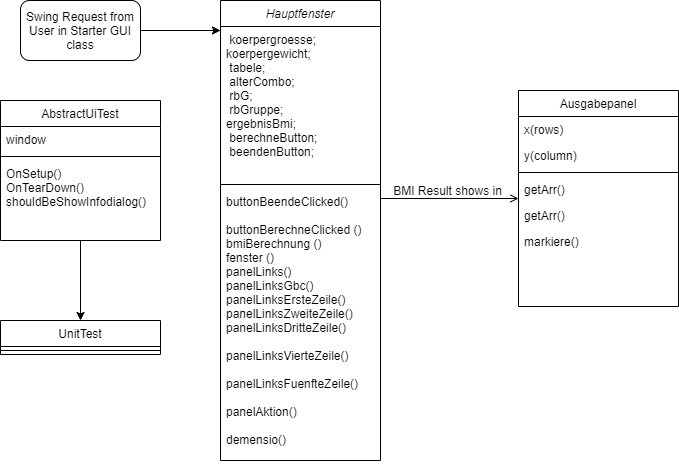

The diagram above was exported from draw.io. Its source (the exported page's mxGraphModel, read from the mxfile embedded in the PNG):
<mxGraphModel dx="1695" dy="433" grid="1" gridSize="10" guides="1" tooltips="1" connect="1" arrows="1" fold="1" page="1" pageScale="1" pageWidth="827" pageHeight="1169" math="0" shadow="0">
  <root>
    <mxCell id="WIyWlLk6GJQsqaUBKTNV-0" />
    <mxCell id="WIyWlLk6GJQsqaUBKTNV-1" parent="WIyWlLk6GJQsqaUBKTNV-0" />
    <mxCell id="zkfFHV4jXpPFQw0GAbJ--0" value="Hauptfenster" style="swimlane;fontStyle=2;align=center;verticalAlign=top;childLayout=stackLayout;horizontal=1;startSize=26;horizontalStack=0;resizeParent=1;resizeLast=0;collapsible=1;marginBottom=0;rounded=0;shadow=0;strokeWidth=1;" parent="WIyWlLk6GJQsqaUBKTNV-1" vertex="1">
      <mxGeometry x="210" y="20" width="160" height="460" as="geometry">
        <mxRectangle x="230" y="140" width="160" height="26" as="alternateBounds" />
      </mxGeometry>
    </mxCell>
    <mxCell id="zkfFHV4jXpPFQw0GAbJ--1" value=" koerpergroesse;&#10;koerpergewicht;&#10; tabele;&#10; alterCombo;&#10; rbG;&#10; rbGruppe;&#10;ergebnisBmi;&#10; berechneButton;&#10; beendenButton;" style="text;align=left;verticalAlign=top;spacingLeft=4;spacingRight=4;overflow=hidden;rotatable=0;points=[[0,0.5],[1,0.5]];portConstraint=eastwest;" parent="zkfFHV4jXpPFQw0GAbJ--0" vertex="1">
      <mxGeometry y="26" width="160" height="154" as="geometry" />
    </mxCell>
    <mxCell id="zkfFHV4jXpPFQw0GAbJ--4" value="" style="line;html=1;strokeWidth=1;align=left;verticalAlign=middle;spacingTop=-1;spacingLeft=3;spacingRight=3;rotatable=0;labelPosition=right;points=[];portConstraint=eastwest;" parent="zkfFHV4jXpPFQw0GAbJ--0" vertex="1">
      <mxGeometry y="180" width="160" height="8" as="geometry" />
    </mxCell>
    <mxCell id="zkfFHV4jXpPFQw0GAbJ--5" value="buttonBeendeClicked()&#10;&#10;buttonBerechneClicked ()&#10;bmiBerechnung ()&#10;fenster ()&#10;panelLinks()&#10;panelLinksGbc()&#10;panelLinksErsteZeile()&#10;panelLinksZweiteZeile()&#10;panelLinksDritteZeile()&#10;&#10;panelLinksVierteZeile()&#10;&#10;panelLinksFuenfteZeile()&#10;&#10;panelAktion()&#10;&#10;demensio()&#10;" style="text;align=left;verticalAlign=top;spacingLeft=4;spacingRight=4;overflow=hidden;rotatable=0;points=[[0,0.5],[1,0.5]];portConstraint=eastwest;" parent="zkfFHV4jXpPFQw0GAbJ--0" vertex="1">
      <mxGeometry y="188" width="160" height="272" as="geometry" />
    </mxCell>
    <mxCell id="mDeJvopxEik6eFZGPQ2y-9" value="" style="edgeStyle=orthogonalEdgeStyle;rounded=0;orthogonalLoop=1;jettySize=auto;html=1;" edge="1" parent="WIyWlLk6GJQsqaUBKTNV-1" source="zkfFHV4jXpPFQw0GAbJ--6" target="mDeJvopxEik6eFZGPQ2y-5">
      <mxGeometry relative="1" as="geometry" />
    </mxCell>
    <mxCell id="zkfFHV4jXpPFQw0GAbJ--6" value="AbstractUiTest" style="swimlane;fontStyle=0;align=center;verticalAlign=top;childLayout=stackLayout;horizontal=1;startSize=26;horizontalStack=0;resizeParent=1;resizeLast=0;collapsible=1;marginBottom=0;rounded=0;shadow=0;strokeWidth=1;" parent="WIyWlLk6GJQsqaUBKTNV-1" vertex="1">
      <mxGeometry x="-10" y="120" width="160" height="140" as="geometry">
        <mxRectangle x="130" y="380" width="160" height="26" as="alternateBounds" />
      </mxGeometry>
    </mxCell>
    <mxCell id="zkfFHV4jXpPFQw0GAbJ--7" value="window" style="text;align=left;verticalAlign=top;spacingLeft=4;spacingRight=4;overflow=hidden;rotatable=0;points=[[0,0.5],[1,0.5]];portConstraint=eastwest;" parent="zkfFHV4jXpPFQw0GAbJ--6" vertex="1">
      <mxGeometry y="26" width="160" height="26" as="geometry" />
    </mxCell>
    <mxCell id="zkfFHV4jXpPFQw0GAbJ--9" value="" style="line;html=1;strokeWidth=1;align=left;verticalAlign=middle;spacingTop=-1;spacingLeft=3;spacingRight=3;rotatable=0;labelPosition=right;points=[];portConstraint=eastwest;" parent="zkfFHV4jXpPFQw0GAbJ--6" vertex="1">
      <mxGeometry y="52" width="160" height="8" as="geometry" />
    </mxCell>
    <mxCell id="zkfFHV4jXpPFQw0GAbJ--11" value="OnSetup() &#10;OnTearDown()&#10;shouldBeShowInfodialog()&#10;" style="text;align=left;verticalAlign=top;spacingLeft=4;spacingRight=4;overflow=hidden;rotatable=0;points=[[0,0.5],[1,0.5]];portConstraint=eastwest;" parent="zkfFHV4jXpPFQw0GAbJ--6" vertex="1">
      <mxGeometry y="60" width="160" height="80" as="geometry" />
    </mxCell>
    <mxCell id="mDeJvopxEik6eFZGPQ2y-5" value="UnitTest" style="swimlane;fontStyle=0;align=center;verticalAlign=top;childLayout=stackLayout;horizontal=1;startSize=26;horizontalStack=0;resizeParent=1;resizeLast=0;collapsible=1;marginBottom=0;rounded=0;shadow=0;strokeWidth=1;" vertex="1" parent="WIyWlLk6GJQsqaUBKTNV-1">
      <mxGeometry x="-10" y="340" width="160" height="34" as="geometry">
        <mxRectangle x="130" y="380" width="160" height="26" as="alternateBounds" />
      </mxGeometry>
    </mxCell>
    <mxCell id="mDeJvopxEik6eFZGPQ2y-7" value="" style="line;html=1;strokeWidth=1;align=left;verticalAlign=middle;spacingTop=-1;spacingLeft=3;spacingRight=3;rotatable=0;labelPosition=right;points=[];portConstraint=eastwest;" vertex="1" parent="mDeJvopxEik6eFZGPQ2y-5">
      <mxGeometry y="26" width="160" height="8" as="geometry" />
    </mxCell>
    <mxCell id="zkfFHV4jXpPFQw0GAbJ--17" value="Ausgabepanel" style="swimlane;fontStyle=0;align=center;verticalAlign=top;childLayout=stackLayout;horizontal=1;startSize=26;horizontalStack=0;resizeParent=1;resizeLast=0;collapsible=1;marginBottom=0;rounded=0;shadow=0;strokeWidth=1;" parent="WIyWlLk6GJQsqaUBKTNV-1" vertex="1">
      <mxGeometry x="508" y="110" width="160" height="216" as="geometry">
        <mxRectangle x="550" y="140" width="160" height="26" as="alternateBounds" />
      </mxGeometry>
    </mxCell>
    <mxCell id="zkfFHV4jXpPFQw0GAbJ--18" value="x(rows)" style="text;align=left;verticalAlign=top;spacingLeft=4;spacingRight=4;overflow=hidden;rotatable=0;points=[[0,0.5],[1,0.5]];portConstraint=eastwest;" parent="zkfFHV4jXpPFQw0GAbJ--17" vertex="1">
      <mxGeometry y="26" width="160" height="26" as="geometry" />
    </mxCell>
    <mxCell id="zkfFHV4jXpPFQw0GAbJ--19" value="y(column)" style="text;align=left;verticalAlign=top;spacingLeft=4;spacingRight=4;overflow=hidden;rotatable=0;points=[[0,0.5],[1,0.5]];portConstraint=eastwest;rounded=0;shadow=0;html=0;" parent="zkfFHV4jXpPFQw0GAbJ--17" vertex="1">
      <mxGeometry y="52" width="160" height="26" as="geometry" />
    </mxCell>
    <mxCell id="zkfFHV4jXpPFQw0GAbJ--23" value="" style="line;html=1;strokeWidth=1;align=left;verticalAlign=middle;spacingTop=-1;spacingLeft=3;spacingRight=3;rotatable=0;labelPosition=right;points=[];portConstraint=eastwest;" parent="zkfFHV4jXpPFQw0GAbJ--17" vertex="1">
      <mxGeometry y="78" width="160" height="8" as="geometry" />
    </mxCell>
    <mxCell id="mDeJvopxEik6eFZGPQ2y-15" value="getArr()" style="text;align=left;verticalAlign=top;spacingLeft=4;spacingRight=4;overflow=hidden;rotatable=0;points=[[0,0.5],[1,0.5]];portConstraint=eastwest;" vertex="1" parent="zkfFHV4jXpPFQw0GAbJ--17">
      <mxGeometry y="86" width="160" height="26" as="geometry" />
    </mxCell>
    <mxCell id="zkfFHV4jXpPFQw0GAbJ--24" value="getArr()" style="text;align=left;verticalAlign=top;spacingLeft=4;spacingRight=4;overflow=hidden;rotatable=0;points=[[0,0.5],[1,0.5]];portConstraint=eastwest;" parent="zkfFHV4jXpPFQw0GAbJ--17" vertex="1">
      <mxGeometry y="112" width="160" height="26" as="geometry" />
    </mxCell>
    <mxCell id="zkfFHV4jXpPFQw0GAbJ--25" value="markiere()" style="text;align=left;verticalAlign=top;spacingLeft=4;spacingRight=4;overflow=hidden;rotatable=0;points=[[0,0.5],[1,0.5]];portConstraint=eastwest;" parent="zkfFHV4jXpPFQw0GAbJ--17" vertex="1">
      <mxGeometry y="138" width="160" height="26" as="geometry" />
    </mxCell>
    <mxCell id="zkfFHV4jXpPFQw0GAbJ--26" value="" style="endArrow=open;shadow=0;strokeWidth=1;strokeColor=#000000;rounded=0;endFill=1;edgeStyle=elbowEdgeStyle;elbow=vertical;" parent="WIyWlLk6GJQsqaUBKTNV-1" source="zkfFHV4jXpPFQw0GAbJ--0" target="zkfFHV4jXpPFQw0GAbJ--17" edge="1">
      <mxGeometry x="0.5" y="41" relative="1" as="geometry">
        <mxPoint x="380" y="192" as="sourcePoint" />
        <mxPoint x="540" y="192" as="targetPoint" />
        <mxPoint x="-40" y="32" as="offset" />
      </mxGeometry>
    </mxCell>
    <mxCell id="zkfFHV4jXpPFQw0GAbJ--29" value="BMI Result shows in" style="text;html=1;resizable=0;points=[];;align=center;verticalAlign=middle;labelBackgroundColor=none;rounded=0;shadow=0;strokeWidth=1;fontSize=12;" parent="zkfFHV4jXpPFQw0GAbJ--26" vertex="1" connectable="0">
      <mxGeometry x="0.5" y="49" relative="1" as="geometry">
        <mxPoint x="-38" y="40" as="offset" />
      </mxGeometry>
    </mxCell>
    <mxCell id="mDeJvopxEik6eFZGPQ2y-14" value="" style="edgeStyle=orthogonalEdgeStyle;rounded=0;orthogonalLoop=1;jettySize=auto;html=1;" edge="1" parent="WIyWlLk6GJQsqaUBKTNV-1" source="mDeJvopxEik6eFZGPQ2y-12">
      <mxGeometry relative="1" as="geometry">
        <mxPoint x="210" y="50" as="targetPoint" />
      </mxGeometry>
    </mxCell>
    <mxCell id="mDeJvopxEik6eFZGPQ2y-12" value="Swing Request from User in Starter GUI class" style="rounded=1;whiteSpace=wrap;html=1;" vertex="1" parent="WIyWlLk6GJQsqaUBKTNV-1">
      <mxGeometry x="10" y="20" width="120" height="60" as="geometry" />
    </mxCell>
  </root>
</mxGraphModel>